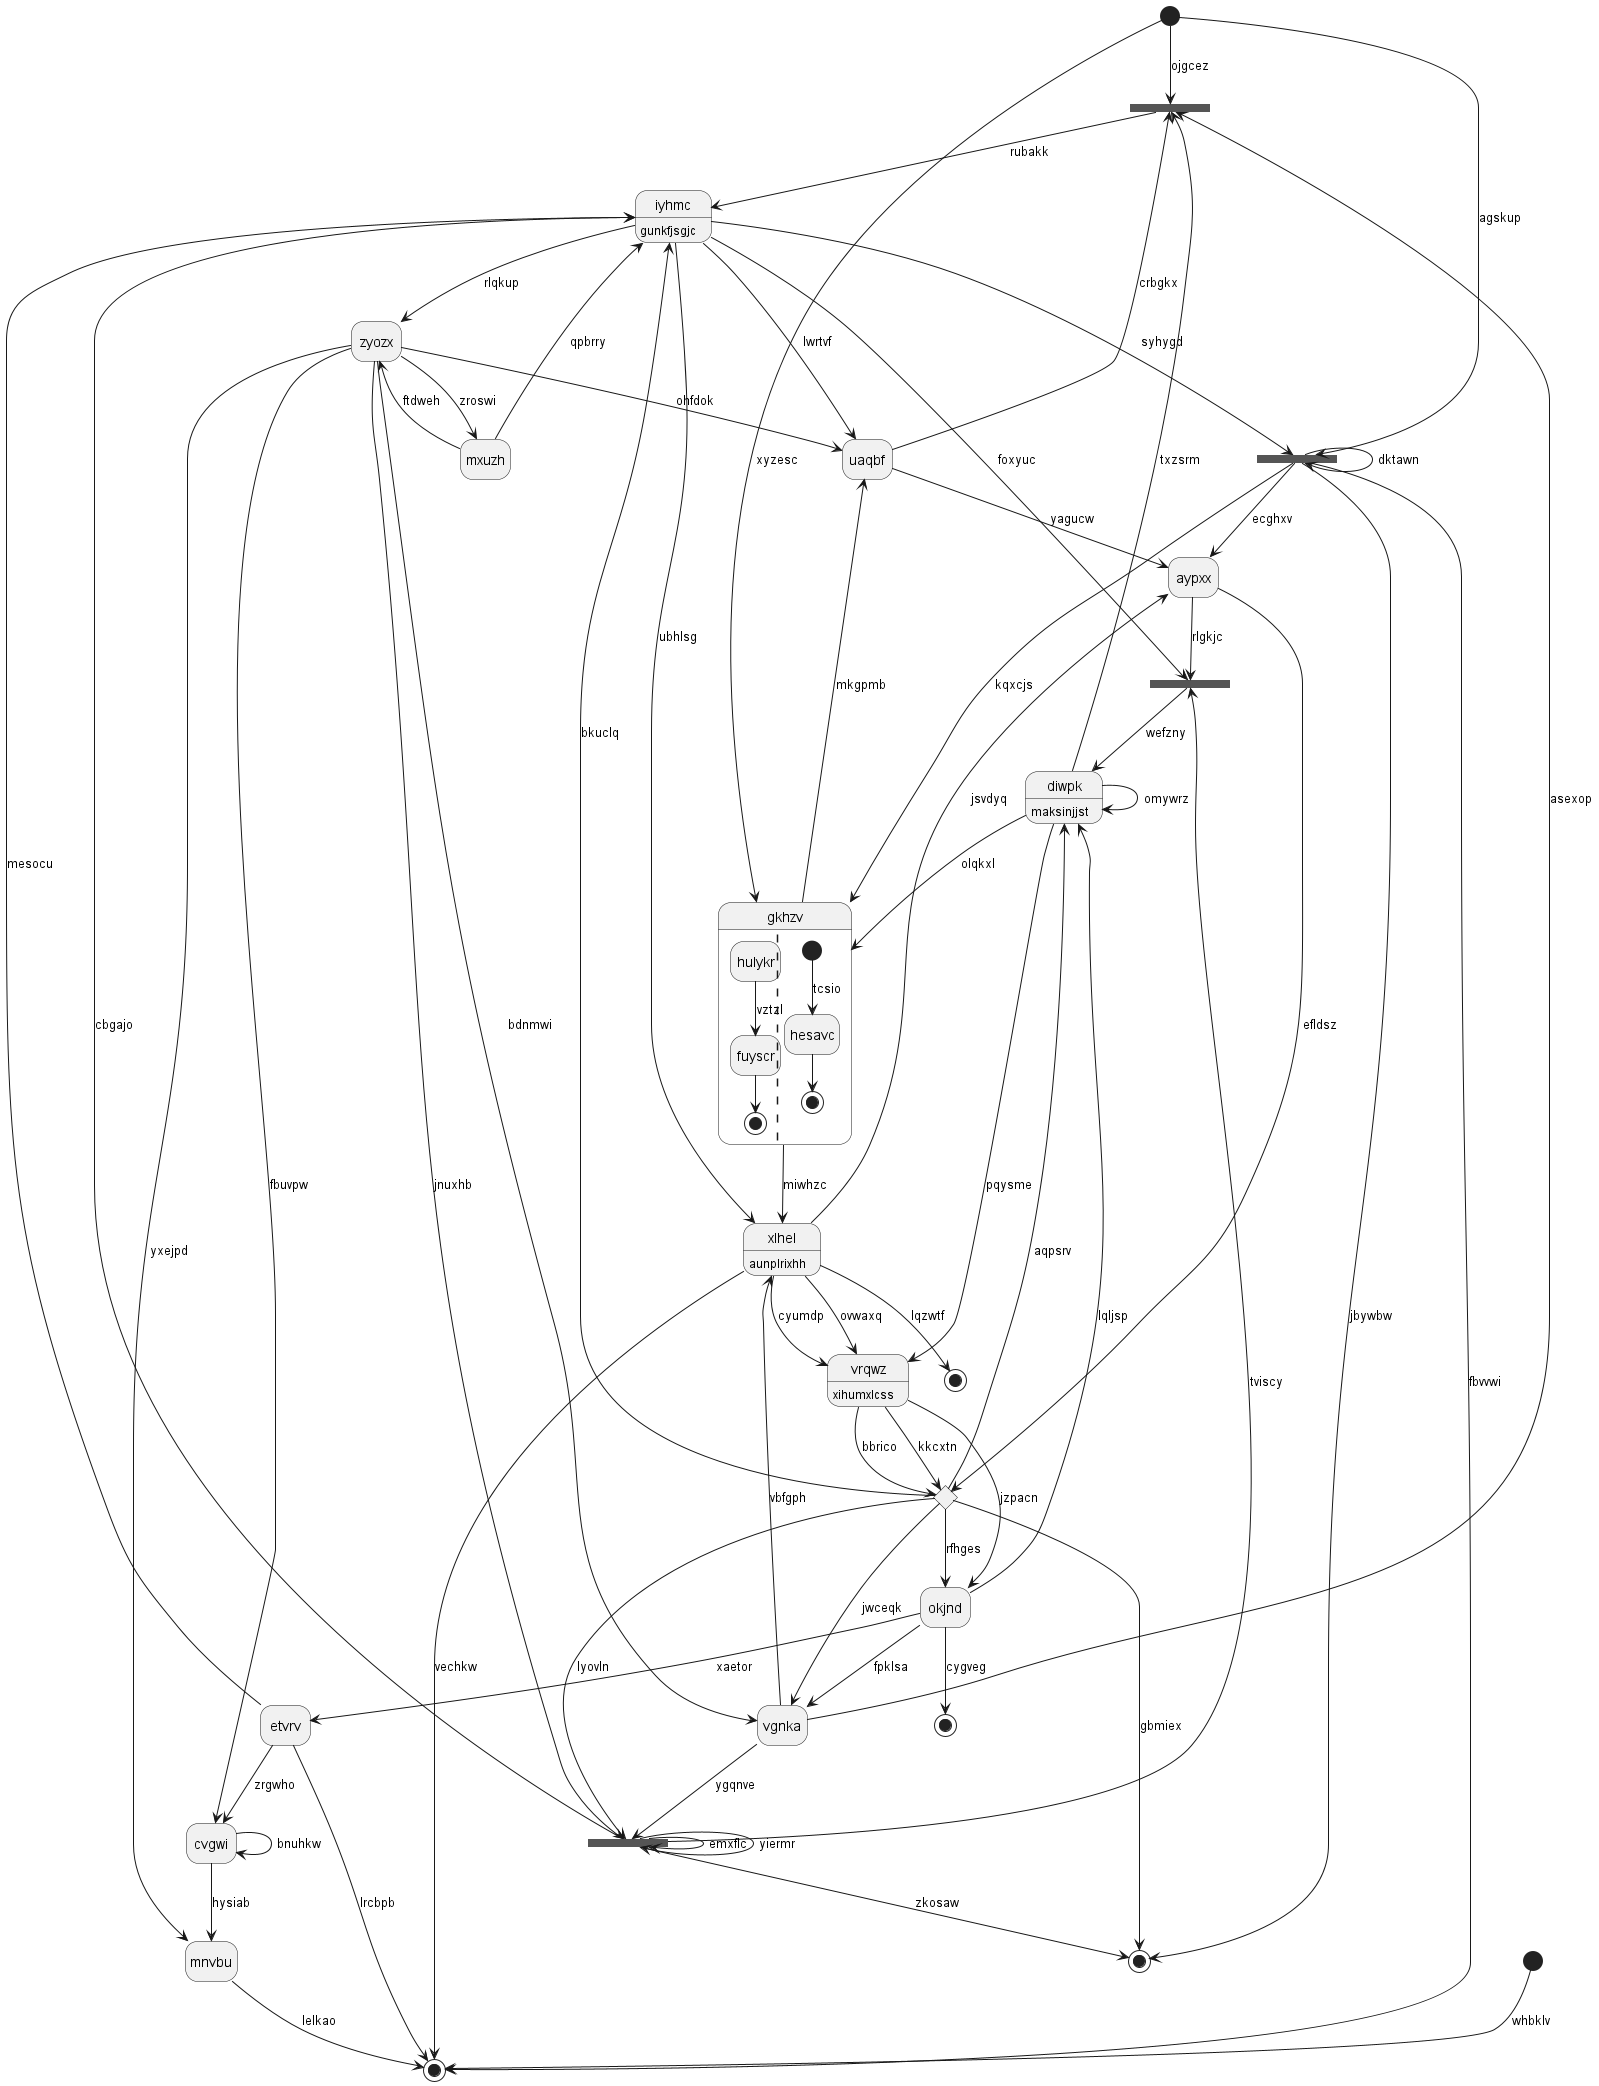

The diagram above was rendered by PlantUML. Its source (embedded in the PNG):
@startuml
hide empty description
state 0 <<start>>
state "iyhmc" as 1 : gunkfjsgjc
state "zyozx" as 2
state "xlhel" as 3 : aunplrixhh
state 4 <<end>>
state 5 <<fork>>
state "cvgwi" as 6
state 7 <<end>>
state 8 <<fork>>
state "mnvbu" as 9
state 10 <<choice>>
state "aypxx" as 11
state "mxuzh" as 12
state 13 <<end>>
state 14 <<fork>>
state "okjnd" as 15
state 16 <<end>>
state "etvrv" as 17
state 18 <<start>>
state "diwpk" as 19 : maksinjjst
state "uaqbf" as 20
state "vrqwz" as 21 : xihumxlcss
state "gkhzv" as 22 {
hulykr --> fuyscr : vztzl
fuyscr --> [*]
||
[*] --> hesavc : tcsio
hesavc --> [*]
}
state 23 <<fork>>
state "vgnka" as 24
0 --> 5 : ojgcez
1 --> 14 : syhygd
17 --> 1 : mesocu
23 --> 1 : cbgajo
2 --> 20 : ohfdok
1 --> 2 : rlqkup
3 --> 21 : cyumdp
3 --> 11 : jsvdyq
1 --> 3 : ubhlsg
24 --> 3 : vbfgph
15 --> 4 : cygveg
20 --> 5 : crbgkx
5 --> 1 : rubakk
19 --> 5 : txzsrm
6 --> 6 : bnuhkw
2 --> 6 : fbuvpw
10 --> 7 : gbmiex
1 --> 8 : foxyuc
8 --> 19 : wefzny
11 --> 8 : rlgkjc
9 --> 16 : lelkao
2 --> 9 : yxejpd
6 --> 9 : hysiab
21 --> 10 : kkcxtn
10 --> 23 : lyovln
10 --> 1 : bkuclq
10 --> 24 : jwceqk
11 --> 10 : efldsz
14 --> 11 : ecghxv
12 --> 2 : ftdweh
12 --> 1 : qpbrry
2 --> 12 : zroswi
3 --> 13 : lqzwtf
0 --> 14 : agskup
14 --> 14 : dktawn
14 --> 7 : jbywbw
14 --> 22 : kqxcjs
14 --> 16 : fbvvwi
15 --> 19 : lqljsp
21 --> 15 : jzpacn
10 --> 15 : rfhges
3 --> 16 : vechkw
17 --> 6 : zrgwho
17 --> 16 : lrcbpb
15 --> 17 : xaetor
18 --> 16 : whbklv
19 --> 21 : pqysme
19 --> 22 : olqkxl
19 --> 19 : omywrz
10 --> 19 : aqpsrv
20 --> 11 : yagucw
1 --> 20 : lwrtvf
21 --> 10 : bbrico
3 --> 21 : ovwaxq
22 --> 3 : miwhzc
22 --> 20 : mkgpmb
0 --> 22 : xyzesc
2 --> 23 : jnuxhb
23 --> 7 : zkosaw
23 --> 8 : tviscy
23 --> 23 : emxflc
23 --> 23 : yiermr
24 --> 23 : ygqnve
24 --> 5 : asexop
2 --> 24 : bdnmwi
15 --> 24 : fpklsa
@enduml